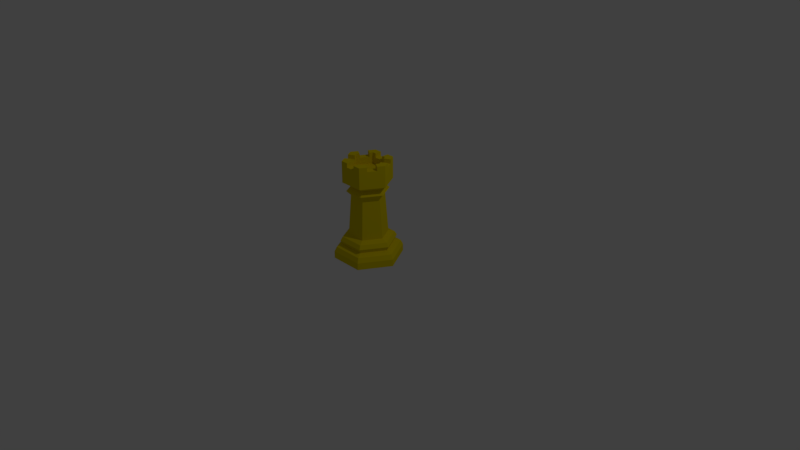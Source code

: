 # Source: rook.blend  (saved by Blender 2.91.10; exported with 4.5.12 LTS)
import bpy
from mathutils import Matrix  # noqa: F401  (used for matrix-valued properties, if any)

bpy.ops.wm.read_factory_settings(use_empty=True)
scene = bpy.context.scene
scene.name = 'Scene'

# ---- collections
col_collection_1 = bpy.data.collections.new('Collection 1'); scene.collection.children.link(col_collection_1)

# ---- materials (node trees are filled in below, after node groups)
mat_material_007 = bpy.data.materials.new('Material.007')
mat_material_007.use_transparent_shadow = False
mat_material_007.diffuse_color = (0.7772, 0.6209, 0.0, 1.0)
mat_material_007.specular_intensity = 0.01316
mat_material_007.metallic = 0.2829

# ---- material node trees

# ---- world
world_world = bpy.data.worlds.new('World'); scene.world = world_world
world_world.color = (0.05088, 0.05088, 0.05088)
world_world.use_sun_shadow = False
world_world.sun_shadow_jitter_overblur = 0.0
world_world.cycles.sampling_method = 'MANUAL'

# ---- cameras
cam_camera = bpy.data.cameras.new('Camera')
cam_camera.clip_end = 100.0
cam_camera.lens = 35.0
cam_camera.sensor_width = 32.0
cam_camera.sensor_height = 18.0
cam_camera.ortho_scale = 7.314
cam_camera.dof.focus_distance = 0.0
cam_camera.dof.aperture_fstop = 128.0

# ---- lights
light_lamp = bpy.data.lights.new('Lamp', 'POINT')
light_lamp.transmission_factor = 0.0
light_lamp.cutoff_distance = 30.0
light_lamp.energy = 100.0
light_lamp.shadow_buffer_clip_start = 1.001
light_lamp.shadow_soft_size = 0.1
light_lamp.shadow_maximum_resolution = 0.006
light_lamp.use_absolute_resolution = True

# ---- meshes
me_rook = bpy.data.meshes.new('Rook')
me_rook.from_pydata([(-0.4479, -1.958e-08, 1.958e-08), (0.4479, 1.958e-08, -1.958e-08), (0.2239, 9.788e-09, -0.3879), (-0.2239, -9.788e-09, -0.3879), (-0.4479, 0.09207, 1.958e-08), (0.4479, 0.09207, -1.958e-08), (0.2239, 0.09207, -0.3879), (-0.2239, 0.09207, -0.3879), (-0.4176, 0.1533, 1.825e-08), (0.4176, 0.1533, -1.825e-08), (0.2088, 0.1533, -0.3616), (-0.2088, 0.1533, -0.3616), (-0.3667, 0.237, 1.603e-08), (0.3667, 0.237, -1.603e-08), (0.1834, 0.237, -0.3176), (-0.1834, 0.237, -0.3176), (-0.3364, 0.2898, 1.471e-08), (0.3364, 0.2898, -1.471e-08), (0.1682, 0.2898, -0.2914), (-0.1682, 0.2898, -0.2914), (-0.2562, 0.3185, 1.12e-08), (0.2562, 0.3185, -1.12e-08), (0.1281, 0.3185, -0.2219), (-0.1281, 0.3185, -0.2219), (0.3391, 0.1843, -1.482e-08), (0.1695, 0.1843, -0.2937), (-0.1695, 0.1843, -0.2937), (-0.3391, 0.1843, 1.482e-08), (-0.1082, 0.9698, -0.1875), (0.1082, 0.9698, -0.1875), (0.2164, 0.9698, -9.461e-09), (-0.2164, 0.9698, 9.461e-09), (0.0, 0.0, 0.0), (-0.1599, 1.032, -0.2769), (0.1599, 1.032, -0.2769), (0.3197, 1.032, -1.398e-08), (-0.3197, 1.032, 1.398e-08), (-0.1599, 1.259, -0.2769), (0.1599, 1.259, -0.2769), (0.3197, 1.259, -1.398e-08), (-0.3197, 1.259, 1.398e-08), (-0.1079, 1.259, -0.187), (0.1079, 1.259, -0.187), (0.2159, 1.259, -9.437e-09), (-0.2159, 1.259, 9.437e-09), (-0.1079, 1.169, -0.187), (0.1079, 1.169, -0.187), (0.2159, 1.169, -9.437e-09), (-0.2159, 1.169, 9.437e-09), (0.2159, 1.316, -9.437e-09), (0.3197, 1.316, -1.398e-08), (-0.3197, 1.316, 1.398e-08), (-0.2159, 1.316, 9.437e-09), (-0.1079, 1.316, -0.187), (-0.1599, 1.316, -0.2769), (0.1599, 1.316, -0.2769), (0.1079, 1.316, -0.187), (0.2092, 1.259, -0.1914), (0.2704, 1.259, -0.08544), (0.2574, 1.209, -0.1079), (0.2222, 1.209, -0.1689), (-0.0612, 1.259, -0.2769), (0.0612, 1.259, -0.2769), (0.03523, 1.209, -0.2769), (-0.03523, 1.209, -0.2769), (-0.2704, 1.259, -0.08544), (-0.2092, 1.259, -0.1914), (-0.2222, 1.209, -0.1689), (-0.2574, 1.209, -0.1079), (0.1925, 1.259, -0.04048), (0.1313, 1.259, -0.1465), (0.1384, 1.22, -0.1342), (0.1854, 1.22, -0.05276), (0.0612, 1.259, -0.187), (-0.0612, 1.259, -0.187), (-0.04703, 1.22, -0.187), (0.04703, 1.22, -0.187), (-0.1313, 1.259, -0.1465), (-0.1925, 1.259, -0.04048), (-0.1854, 1.22, -0.05276), (-0.1384, 1.22, -0.1342), (0.2092, 1.316, -0.1914), (0.1313, 1.316, -0.1465), (0.1925, 1.316, -0.04048), (0.2704, 1.316, -0.08544), (-0.2704, 1.316, -0.08544), (-0.1925, 1.316, -0.04048), (-0.1313, 1.316, -0.1465), (-0.2092, 1.316, -0.1914), (-0.0612, 1.316, -0.2769), (-0.0612, 1.316, -0.187), (0.0612, 1.316, -0.187), (0.0612, 1.316, -0.2769), (-0.2164, 0.8546, 9.461e-09), (0.2164, 0.8546, -9.461e-09), (-0.1082, 0.8546, -0.1875), (0.1082, 0.8546, -0.1875), (0.2758, 0.9122, -1.206e-08), (-0.2758, 0.9122, 1.206e-08), (-0.1379, 0.9122, -0.2389), (0.1379, 0.9122, -0.2389), (-5.297e-08, 1.169, 2.105e-15)], [], [(3, 0, 4, 7), (2, 3, 7, 6), (1, 2, 6, 5), (7, 4, 8, 11), (6, 7, 11, 10), (5, 6, 10, 9), (26, 27, 12, 15), (25, 26, 15, 14), (24, 25, 14, 13), (15, 12, 16, 19), (14, 15, 19, 18), (13, 14, 18, 17), (19, 16, 20, 23), (18, 19, 23, 22), (17, 18, 22, 21), (9, 10, 25, 24), (10, 11, 26, 25), (11, 8, 27, 26), (98, 31, 28, 99), (99, 28, 29, 100), (100, 29, 30, 97), (0, 3, 32), (3, 2, 32), (1, 32, 2), (29, 28, 33, 34), (28, 31, 36, 33), (30, 29, 34, 35), (39, 58, 84, 50), (77, 41, 53, 87), (42, 70, 82, 56), (37, 66, 88, 54), (34, 63, 62, 38), (57, 60, 34, 38), (67, 66, 37, 33), (35, 59, 58, 39), (66, 77, 87, 88), (85, 51, 52, 86), (45, 75, 74, 41), (48, 79, 78, 44), (61, 64, 33, 37), (65, 68, 36, 40), (33, 64, 63, 34), (44, 78, 86, 52), (33, 36, 68, 67), (34, 60, 59, 35), (78, 65, 85, 86), (46, 71, 70, 42), (45, 80, 79, 48), (46, 76, 75, 45), (41, 77, 80, 45), (43, 69, 72, 47), (47, 72, 71, 46), (42, 73, 76, 46), (57, 58, 59, 60), (61, 62, 63, 64), (65, 66, 67, 68), (69, 70, 71, 72), (73, 74, 75, 76), (77, 78, 79, 80), (57, 70, 69, 58), (65, 78, 77, 66), (61, 74, 73, 62), (50, 84, 83, 49), (55, 92, 91, 56), (89, 54, 53, 90), (54, 88, 87, 53), (81, 55, 56, 82), (69, 43, 49, 83), (61, 37, 54, 89), (74, 61, 89, 90), (62, 73, 91, 92), (41, 74, 90, 53), (38, 62, 92, 55), (73, 42, 56, 91), (65, 40, 51, 85), (70, 57, 81, 82), (58, 69, 83, 84), (57, 38, 55, 81), (22, 96, 94, 21), (23, 95, 96, 22), (20, 93, 95, 23), (96, 100, 97, 94), (95, 99, 100, 96), (93, 98, 99, 95), (48, 101, 45), (45, 101, 46), (46, 101, 47)])
_uv = me_rook.uv_layers.new(name='UVMap')
_uv.uv.foreach_set('vector', [0.1243, 0.3234, 0.3239, 0.1785, 0.3537, 0.2195, 0.1541, 0.3645, 0.1243, 0.3235, 0.3239, 0.1785, 0.3537, 0.2195, 0.1541, 0.3645, 0.1243, 0.3234, 0.3239, 0.1785, 0.3537, 0.2195, 0.1541, 0.3645, 0.1541, 0.3645, 0.3537, 0.2195, 0.3685, 0.2541, 0.1824, 0.3893, 0.1541, 0.3645, 0.3537, 0.2195, 0.3685, 0.2541, 0.1824, 0.3893, 0.1541, 0.3645, 0.3537, 0.2195, 0.3685, 0.2541, 0.1824, 0.3893, 0.2241, 0.4099, 0.3752, 0.3001, 0.4001, 0.3214, 0.2366, 0.4401, 0.2241, 0.4099, 0.3752, 0.3001, 0.4001, 0.3214, 0.2366, 0.4401, 0.2241, 0.4099, 0.3752, 0.3001, 0.4001, 0.3214, 0.2366, 0.4401, 0.2366, 0.4401, 0.4001, 0.3214, 0.4124, 0.3526, 0.2625, 0.4615, 0.2366, 0.4401, 0.4001, 0.3214, 0.4124, 0.3526, 0.2625, 0.4615, 0.2366, 0.4401, 0.4001, 0.3214, 0.4124, 0.3526, 0.2625, 0.4615, 0.2625, 0.4615, 0.4124, 0.3526, 0.4189, 0.3991, 0.3047, 0.482, 0.2625, 0.4615, 0.4124, 0.3526, 0.4189, 0.3991, 0.3047, 0.482, 0.2625, 0.4615, 0.4124, 0.3526, 0.4189, 0.3991, 0.3047, 0.482, 0.1824, 0.3893, 0.3685, 0.2541, 0.3752, 0.3001, 0.2241, 0.4099, 0.1824, 0.3893, 0.3685, 0.2541, 0.3752, 0.3001, 0.2241, 0.4099, 0.1824, 0.3893, 0.3685, 0.2541, 0.3752, 0.3001, 0.2241, 0.4099, 0.6221, 0.6697, 0.6339, 0.7138, 0.5374, 0.7838, 0.4992, 0.759, 0.6221, 0.6697, 0.6339, 0.7138, 0.5374, 0.7838, 0.4992, 0.759, 0.6221, 0.6697, 0.6339, 0.7138, 0.5374, 0.7838, 0.4992, 0.759, 0.3239, 0.1785, 0.1243, 0.3234, 0.09854, 0.07809, 0.3239, 0.1785, 0.1243, 0.3235, 0.09854, 0.07809, 0.1243, 0.3234, 0.09854, 0.07809, 0.3239, 0.1785, 0.5374, 0.7838, 0.6339, 0.7138, 0.6921, 0.7455, 0.5496, 0.849, 0.5374, 0.7838, 0.6339, 0.7138, 0.6921, 0.7455, 0.5496, 0.849, 0.5374, 0.7838, 0.6339, 0.7138, 0.6921, 0.7455, 0.5496, 0.849, 0.6231, 0.9502, 0.6671, 0.9183, 0.6855, 0.9436, 0.6415, 0.9756, 0.6159, 0.1392, 0.5167, 0.1392, 0.5167, 0.01863, 0.6159, 0.01863, 0.9747, 0.1392, 0.8755, 0.1392, 0.8755, 0.01863, 0.9747, 0.01863, 0.6231, 0.9502, 0.6671, 0.9183, 0.6855, 0.9436, 0.6415, 0.9756, 0.5496, 0.849, 0.6625, 0.8876, 0.6671, 0.9183, 0.6231, 0.9502, 0.7217, 0.8787, 0.6939, 0.8648, 0.6921, 0.7455, 0.7656, 0.8467, 0.6625, 0.8876, 0.6671, 0.9183, 0.6231, 0.9502, 0.5496, 0.849, 0.5496, 0.849, 0.6625, 0.8876, 0.6671, 0.9183, 0.6231, 0.9502, 0.2532, 0.6236, 0.1448, 0.6921, 0.1016, 0.6236, 0.2099, 0.5551, 0.3897, 0.8397, 0.4648, 0.9586, 0.3169, 0.9645, 0.2813, 0.9081, 0.9747, 0.3299, 0.8455, 0.2223, 0.8755, 0.1392, 0.9747, 0.1392, 0.9747, 0.3299, 0.8455, 0.2223, 0.8755, 0.1392, 0.9747, 0.1392, 0.7217, 0.8787, 0.6939, 0.8648, 0.6921, 0.7455, 0.7656, 0.8467, 0.7217, 0.8787, 0.6939, 0.8648, 0.6921, 0.7455, 0.7656, 0.8467, 0.6921, 0.7455, 0.6939, 0.8648, 0.6625, 0.8876, 0.5496, 0.849, 0.9747, 0.1392, 0.8755, 0.1392, 0.8755, 0.01863, 0.9747, 0.01863, 0.5496, 0.849, 0.6921, 0.7455, 0.6939, 0.8648, 0.6625, 0.8876, 0.6921, 0.7455, 0.6939, 0.8648, 0.6625, 0.8876, 0.5496, 0.849, 0.238, 0.8396, 0.3464, 0.7712, 0.3897, 0.8397, 0.2813, 0.9081, 0.9747, 0.3299, 0.8455, 0.2223, 0.8755, 0.1392, 0.9747, 0.1392, 0.5167, 0.3299, 0.6459, 0.2223, 0.8455, 0.2223, 0.9747, 0.3299, 0.5167, 0.3299, 0.6459, 0.2223, 0.8455, 0.2223, 0.9747, 0.3299, 0.5167, 0.1392, 0.6159, 0.1392, 0.6459, 0.2223, 0.5167, 0.3299, 0.5167, 0.1392, 0.6159, 0.1392, 0.6459, 0.2223, 0.5167, 0.3299, 0.5167, 0.3299, 0.6459, 0.2223, 0.8455, 0.2223, 0.9747, 0.3299, 0.5167, 0.1392, 0.6159, 0.1392, 0.6459, 0.2223, 0.5167, 0.3299, 0.7217, 0.8787, 0.6671, 0.9183, 0.6625, 0.8876, 0.6939, 0.8648, 0.7217, 0.8787, 0.6671, 0.9183, 0.6625, 0.8876, 0.6939, 0.8648, 0.7217, 0.8787, 0.6671, 0.9183, 0.6625, 0.8876, 0.6939, 0.8648, 0.6159, 0.1392, 0.8755, 0.1392, 0.8455, 0.2223, 0.6459, 0.2223, 0.6159, 0.1392, 0.8755, 0.1392, 0.8455, 0.2223, 0.6459, 0.2223, 0.6159, 0.1392, 0.8755, 0.1392, 0.8455, 0.2223, 0.6459, 0.2223, 0.3464, 0.7712, 0.238, 0.8396, 0.1448, 0.6921, 0.2532, 0.6236, 0.3464, 0.7712, 0.238, 0.8396, 0.1448, 0.6921, 0.2532, 0.6236, 0.3464, 0.7712, 0.238, 0.8396, 0.1448, 0.6921, 0.2532, 0.6236, 0.1348, 0.4362, 0.2099, 0.5551, 0.1016, 0.6236, 0.06597, 0.5672, 0.1348, 0.4362, 0.2099, 0.5551, 0.1016, 0.6236, 0.06597, 0.5672, 0.3897, 0.8397, 0.4648, 0.9586, 0.3169, 0.9645, 0.2813, 0.9081, 0.1348, 0.4362, 0.2099, 0.5551, 0.1016, 0.6236, 0.06597, 0.5672, 0.3897, 0.8397, 0.4648, 0.9586, 0.3169, 0.9645, 0.2813, 0.9081, 0.6159, 0.1392, 0.5167, 0.1392, 0.5167, 0.01863, 0.6159, 0.01863, 0.7217, 0.8787, 0.7656, 0.8467, 0.784, 0.8721, 0.7401, 0.904, 0.238, 0.8396, 0.3464, 0.7712, 0.3897, 0.8397, 0.2813, 0.9081, 0.2532, 0.6236, 0.1448, 0.6921, 0.1016, 0.6236, 0.2099, 0.5551, 0.9747, 0.1392, 0.8755, 0.1392, 0.8755, 0.01863, 0.9747, 0.01863, 0.6231, 0.9502, 0.6671, 0.9183, 0.6855, 0.9436, 0.6415, 0.9756, 0.6159, 0.1392, 0.5167, 0.1392, 0.5167, 0.01863, 0.6159, 0.01863, 0.7217, 0.8787, 0.7656, 0.8467, 0.784, 0.8721, 0.7401, 0.904, 0.238, 0.8396, 0.3464, 0.7712, 0.3897, 0.8397, 0.2813, 0.9081, 0.2532, 0.6236, 0.1448, 0.6921, 0.1016, 0.6236, 0.2099, 0.5551, 0.7217, 0.8787, 0.7656, 0.8467, 0.784, 0.8721, 0.7401, 0.904, 0.4189, 0.3991, 0.5839, 0.6449, 0.4875, 0.715, 0.3047, 0.482, 0.4189, 0.3991, 0.5839, 0.6449, 0.4875, 0.715, 0.3047, 0.482, 0.4189, 0.3991, 0.5839, 0.6449, 0.4875, 0.715, 0.3047, 0.482, 0.5839, 0.6449, 0.6221, 0.6697, 0.4992, 0.759, 0.4875, 0.715, 0.5839, 0.6449, 0.6221, 0.6697, 0.4992, 0.759, 0.4875, 0.715, 0.5839, 0.6449, 0.6221, 0.6697, 0.4992, 0.759, 0.4875, 0.715, 0.9747, 0.3299, 0.7457, 0.7265, 0.5167, 0.3299, 0.9747, 0.3299, 0.7457, 0.7265, 0.5167, 0.3299, 0.9747, 0.3299, 0.7457, 0.7265, 0.5167, 0.3299])
me_rook.materials.append(mat_material_007)
me_rook.use_remesh_preserve_volume = False
me_rook.use_remesh_preserve_attributes = False
me_rook.use_mirror_vertex_groups = False
me_rook.update()

# ---- objects
ob_rook = bpy.data.objects.new('Rook', me_rook)
ob_lamp = bpy.data.objects.new('Lamp', light_lamp)
ob_camera = bpy.data.objects.new('Camera', cam_camera)

# ---- transforms, parenting, visibility, modifiers, constraints
ob_rook.location = (0.0, 0.0, 0.0)
ob_rook.rotation_euler = (1.571, 0.0, 0.0)
ob_rook.lineart.crease_threshold = 0.0
_m = ob_rook.modifiers.new('Mirror', 'MIRROR')
_m.use_axis = (False, False, True)
ob_lamp.location = (4.076, 1.005, 5.904)
ob_lamp.rotation_euler = (0.6503, 0.05522, 1.866)
ob_lamp.lock_rotations_4d = False
ob_lamp.empty_display_type = 'ARROWS'
ob_lamp.color = (0.0, 0.0, 0.0, 0.0)
ob_lamp.lineart.crease_threshold = 0.0
ob_camera.location = (7.481, -6.508, 5.344)
ob_camera.rotation_euler = (1.109, 0.0, 0.8149)
ob_camera.lock_rotations_4d = False
ob_camera.empty_display_type = 'ARROWS'
ob_camera.color = (0.0, 0.0, 0.0, 0.0)
ob_camera.display_type = 'WIRE'
ob_camera.lineart.crease_threshold = 0.0

# ---- collection membership
col_collection_1.objects.link(ob_rook)
col_collection_1.objects.link(ob_lamp)
col_collection_1.objects.link(ob_camera)

# ---- scene / render settings (as saved in the file)
scene.camera = ob_camera
scene.frame_start = 1; scene.frame_end = 250; scene.frame_set(1)
scene.render.engine = 'BLENDER_EEVEE_NEXT'
scene.render.resolution_percentage = 50
scene.render.dither_intensity = 0.0
scene.cycles.use_denoising = False
scene.cycles.samples = 128
scene.cycles.sampling_pattern = 'TABULATED_SOBOL'
scene.cycles.use_adaptive_sampling = False
scene.cycles.use_light_tree = False
scene.cycles.blur_glossy = 0.0
scene.cycles.sample_clamp_indirect = 0.0
scene.view_settings.view_transform = 'Standard'
bpy.context.view_layer.update()
